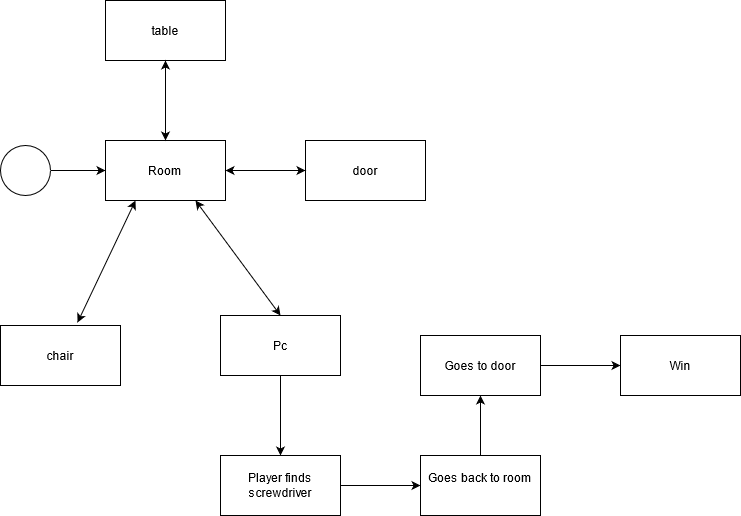

The diagram above was exported from draw.io. Its source (the exported page's mxGraphModel, read from the mxfile embedded in the PNG):
<mxGraphModel dx="1422" dy="763" grid="1" gridSize="10" guides="1" tooltips="1" connect="1" arrows="1" fold="1" page="1" pageScale="1" pageWidth="850" pageHeight="1100" math="0" shadow="0">
  <root>
    <mxCell id="0" />
    <mxCell id="1" parent="0" />
    <mxCell id="H2NavB_Dr89pYZ5SrtAY-14" value="" style="edgeStyle=orthogonalEdgeStyle;rounded=0;orthogonalLoop=1;jettySize=auto;html=1;" edge="1" parent="1" source="H2NavB_Dr89pYZ5SrtAY-12" target="H2NavB_Dr89pYZ5SrtAY-13">
      <mxGeometry relative="1" as="geometry" />
    </mxCell>
    <mxCell id="H2NavB_Dr89pYZ5SrtAY-12" value="" style="ellipse;whiteSpace=wrap;html=1;aspect=fixed;" vertex="1" parent="1">
      <mxGeometry x="80" y="150" width="50" height="50" as="geometry" />
    </mxCell>
    <mxCell id="H2NavB_Dr89pYZ5SrtAY-13" value="Room" style="whiteSpace=wrap;html=1;" vertex="1" parent="1">
      <mxGeometry x="185" y="145" width="120" height="60" as="geometry" />
    </mxCell>
    <mxCell id="H2NavB_Dr89pYZ5SrtAY-28" value="" style="edgeStyle=orthogonalEdgeStyle;rounded=0;orthogonalLoop=1;jettySize=auto;html=1;" edge="1" parent="1" source="H2NavB_Dr89pYZ5SrtAY-15" target="H2NavB_Dr89pYZ5SrtAY-27">
      <mxGeometry relative="1" as="geometry" />
    </mxCell>
    <mxCell id="H2NavB_Dr89pYZ5SrtAY-15" value="Pc" style="whiteSpace=wrap;html=1;" vertex="1" parent="1">
      <mxGeometry x="300" y="320" width="120" height="60" as="geometry" />
    </mxCell>
    <mxCell id="H2NavB_Dr89pYZ5SrtAY-17" value="door" style="whiteSpace=wrap;html=1;" vertex="1" parent="1">
      <mxGeometry x="385" y="145" width="120" height="60" as="geometry" />
    </mxCell>
    <mxCell id="H2NavB_Dr89pYZ5SrtAY-19" value="table" style="whiteSpace=wrap;html=1;" vertex="1" parent="1">
      <mxGeometry x="185" y="5" width="120" height="60" as="geometry" />
    </mxCell>
    <mxCell id="H2NavB_Dr89pYZ5SrtAY-21" value="chair" style="rounded=0;whiteSpace=wrap;html=1;" vertex="1" parent="1">
      <mxGeometry x="80" y="330" width="120" height="60" as="geometry" />
    </mxCell>
    <mxCell id="H2NavB_Dr89pYZ5SrtAY-23" value="" style="endArrow=classic;startArrow=classic;html=1;entryX=0.25;entryY=1;entryDx=0;entryDy=0;exitX=0.642;exitY=-0.05;exitDx=0;exitDy=0;exitPerimeter=0;" edge="1" parent="1" source="H2NavB_Dr89pYZ5SrtAY-21" target="H2NavB_Dr89pYZ5SrtAY-13">
      <mxGeometry width="50" height="50" relative="1" as="geometry">
        <mxPoint x="180" y="290" as="sourcePoint" />
        <mxPoint x="230" y="240" as="targetPoint" />
        <Array as="points" />
      </mxGeometry>
    </mxCell>
    <mxCell id="H2NavB_Dr89pYZ5SrtAY-24" value="" style="endArrow=classic;startArrow=classic;html=1;exitX=0.5;exitY=0;exitDx=0;exitDy=0;entryX=0.5;entryY=1;entryDx=0;entryDy=0;" edge="1" parent="1" source="H2NavB_Dr89pYZ5SrtAY-13" target="H2NavB_Dr89pYZ5SrtAY-19">
      <mxGeometry width="50" height="50" relative="1" as="geometry">
        <mxPoint x="220" y="120" as="sourcePoint" />
        <mxPoint x="270" y="70" as="targetPoint" />
      </mxGeometry>
    </mxCell>
    <mxCell id="H2NavB_Dr89pYZ5SrtAY-25" value="" style="endArrow=classic;startArrow=classic;html=1;exitX=1;exitY=0.5;exitDx=0;exitDy=0;entryX=0;entryY=0.5;entryDx=0;entryDy=0;" edge="1" parent="1" source="H2NavB_Dr89pYZ5SrtAY-13" target="H2NavB_Dr89pYZ5SrtAY-17">
      <mxGeometry width="50" height="50" relative="1" as="geometry">
        <mxPoint x="320" y="220" as="sourcePoint" />
        <mxPoint x="370" y="170" as="targetPoint" />
      </mxGeometry>
    </mxCell>
    <mxCell id="H2NavB_Dr89pYZ5SrtAY-26" value="" style="endArrow=classic;startArrow=classic;html=1;exitX=0.75;exitY=1;exitDx=0;exitDy=0;entryX=0.5;entryY=0;entryDx=0;entryDy=0;" edge="1" parent="1" source="H2NavB_Dr89pYZ5SrtAY-13" target="H2NavB_Dr89pYZ5SrtAY-15">
      <mxGeometry width="50" height="50" relative="1" as="geometry">
        <mxPoint x="400" y="350" as="sourcePoint" />
        <mxPoint x="450" y="300" as="targetPoint" />
      </mxGeometry>
    </mxCell>
    <mxCell id="H2NavB_Dr89pYZ5SrtAY-30" value="" style="edgeStyle=orthogonalEdgeStyle;rounded=0;orthogonalLoop=1;jettySize=auto;html=1;" edge="1" parent="1" source="H2NavB_Dr89pYZ5SrtAY-27" target="H2NavB_Dr89pYZ5SrtAY-29">
      <mxGeometry relative="1" as="geometry" />
    </mxCell>
    <mxCell id="H2NavB_Dr89pYZ5SrtAY-27" value="Player finds screwdriver" style="whiteSpace=wrap;html=1;" vertex="1" parent="1">
      <mxGeometry x="300" y="460" width="120" height="60" as="geometry" />
    </mxCell>
    <mxCell id="H2NavB_Dr89pYZ5SrtAY-29" value="&lt;div&gt;Goes back to room&lt;/div&gt;&lt;div&gt;&lt;br&gt;&lt;/div&gt;" style="whiteSpace=wrap;html=1;" vertex="1" parent="1">
      <mxGeometry x="500" y="460" width="120" height="60" as="geometry" />
    </mxCell>
    <mxCell id="H2NavB_Dr89pYZ5SrtAY-31" value="" style="endArrow=classic;html=1;exitX=0.5;exitY=0;exitDx=0;exitDy=0;" edge="1" parent="1" source="H2NavB_Dr89pYZ5SrtAY-29" target="H2NavB_Dr89pYZ5SrtAY-32">
      <mxGeometry width="50" height="50" relative="1" as="geometry">
        <mxPoint x="400" y="350" as="sourcePoint" />
        <mxPoint x="560" y="260" as="targetPoint" />
      </mxGeometry>
    </mxCell>
    <mxCell id="H2NavB_Dr89pYZ5SrtAY-34" value="" style="edgeStyle=orthogonalEdgeStyle;rounded=0;orthogonalLoop=1;jettySize=auto;html=1;" edge="1" parent="1" source="H2NavB_Dr89pYZ5SrtAY-32" target="H2NavB_Dr89pYZ5SrtAY-33">
      <mxGeometry relative="1" as="geometry" />
    </mxCell>
    <mxCell id="H2NavB_Dr89pYZ5SrtAY-32" value="Goes to door" style="rounded=0;whiteSpace=wrap;html=1;" vertex="1" parent="1">
      <mxGeometry x="500" y="340" width="120" height="60" as="geometry" />
    </mxCell>
    <mxCell id="H2NavB_Dr89pYZ5SrtAY-33" value="Win" style="whiteSpace=wrap;html=1;rounded=0;" vertex="1" parent="1">
      <mxGeometry x="700" y="340" width="120" height="60" as="geometry" />
    </mxCell>
  </root>
</mxGraphModel>